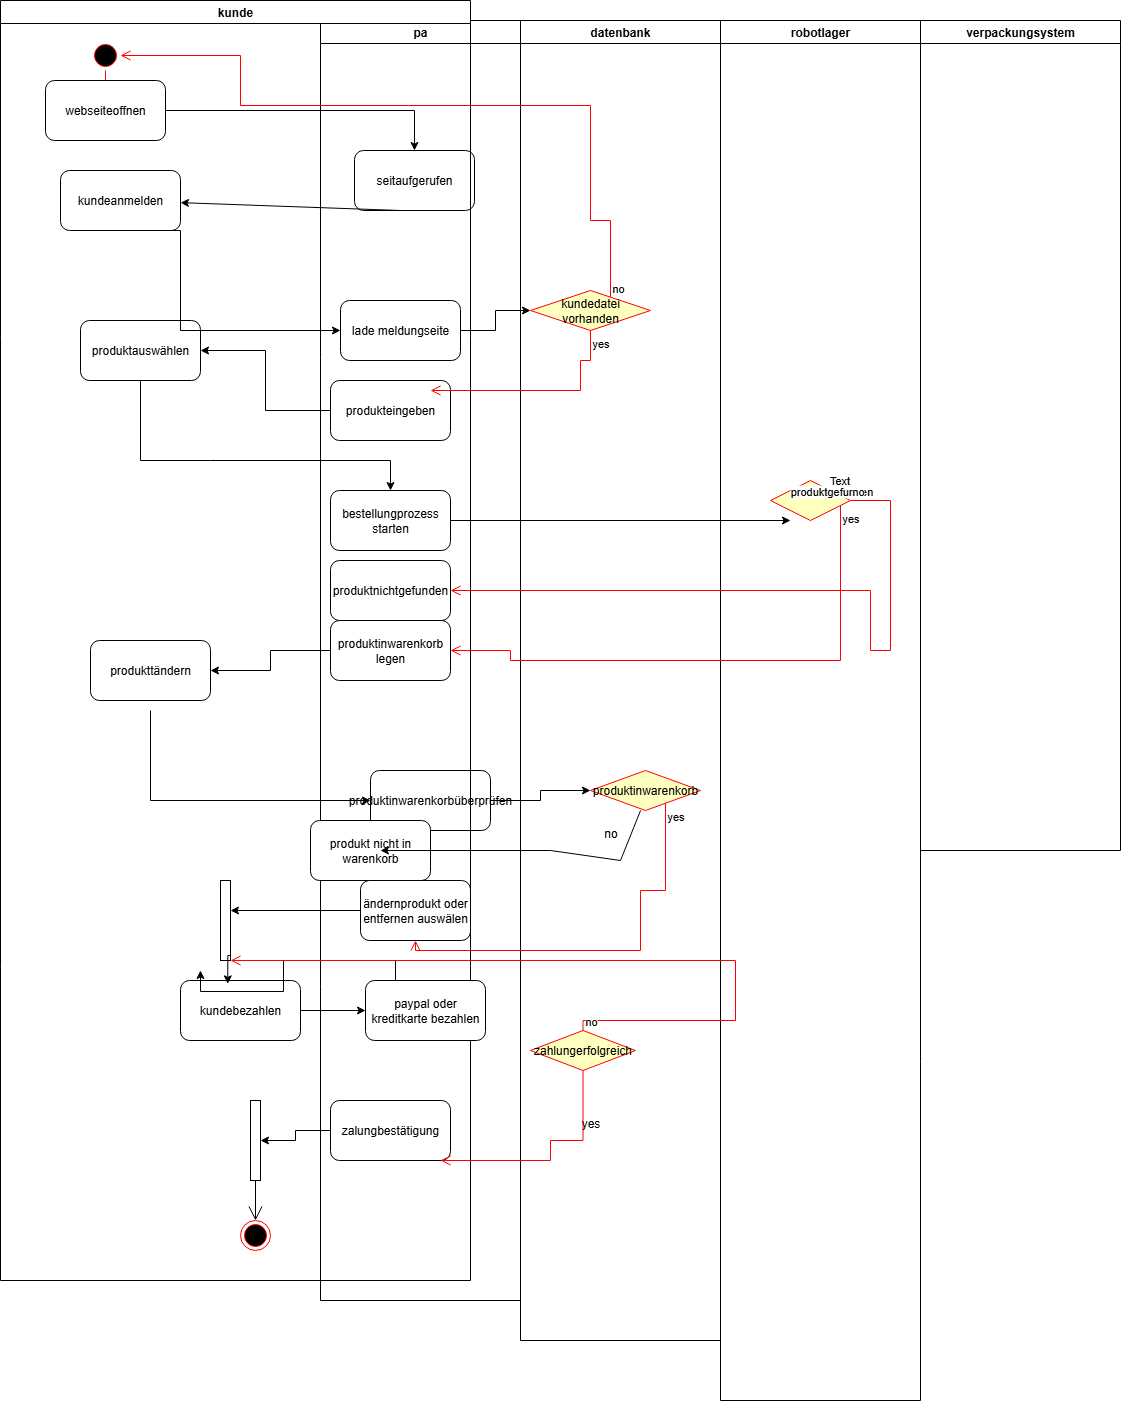

The diagram above was exported from draw.io. Its source (the exported page's mxGraphModel, read from the mxfile embedded in the PNG):
<mxGraphModel dx="1605" dy="1637" grid="1" gridSize="10" guides="1" tooltips="1" connect="1" arrows="1" fold="1" page="1" pageScale="1" pageWidth="827" pageHeight="1169" math="0" shadow="0">
  <root>
    <mxCell id="0" />
    <mxCell id="1" parent="0" />
    <mxCell id="RHVQignX4kvT8euKB2KU-2" value="pa" style="swimlane;whiteSpace=wrap;html=1;" parent="1" vertex="1">
      <mxGeometry x="240" y="10" width="200" height="1280" as="geometry" />
    </mxCell>
    <mxCell id="RHVQignX4kvT8euKB2KU-8" value="seitaufgerufen" style="whiteSpace=wrap;html=1;rounded=1;" parent="RHVQignX4kvT8euKB2KU-2" vertex="1">
      <mxGeometry x="34" y="130" width="120" height="60" as="geometry" />
    </mxCell>
    <mxCell id="RHVQignX4kvT8euKB2KU-15" value="lade meldungseite" style="whiteSpace=wrap;html=1;rounded=1;" parent="RHVQignX4kvT8euKB2KU-2" vertex="1">
      <mxGeometry x="20" y="280" width="120" height="60" as="geometry" />
    </mxCell>
    <mxCell id="RHVQignX4kvT8euKB2KU-24" value="produkteingeben" style="rounded=1;whiteSpace=wrap;html=1;" parent="RHVQignX4kvT8euKB2KU-2" vertex="1">
      <mxGeometry x="10" y="360" width="120" height="60" as="geometry" />
    </mxCell>
    <mxCell id="RHVQignX4kvT8euKB2KU-27" value="bestellungprozess&lt;div&gt;starten&lt;/div&gt;" style="whiteSpace=wrap;html=1;rounded=1;" parent="RHVQignX4kvT8euKB2KU-2" vertex="1">
      <mxGeometry x="10" y="470" width="120" height="60" as="geometry" />
    </mxCell>
    <mxCell id="RHVQignX4kvT8euKB2KU-60" value="produktinwarenkorb&lt;div&gt;legen&lt;/div&gt;" style="rounded=1;whiteSpace=wrap;html=1;" parent="RHVQignX4kvT8euKB2KU-2" vertex="1">
      <mxGeometry x="10" y="600" width="120" height="60" as="geometry" />
    </mxCell>
    <mxCell id="RHVQignX4kvT8euKB2KU-66" value="produktinwarenkorbüberprüfen" style="rounded=1;whiteSpace=wrap;html=1;" parent="RHVQignX4kvT8euKB2KU-2" vertex="1">
      <mxGeometry x="50" y="750" width="120" height="60" as="geometry" />
    </mxCell>
    <mxCell id="RHVQignX4kvT8euKB2KU-1" value="kunde" style="swimlane;whiteSpace=wrap;html=1;" parent="RHVQignX4kvT8euKB2KU-2" vertex="1">
      <mxGeometry x="-320" y="-20" width="470" height="1280" as="geometry" />
    </mxCell>
    <mxCell id="RHVQignX4kvT8euKB2KU-5" value="" style="ellipse;html=1;shape=startState;fillColor=#000000;strokeColor=#ff0000;" parent="RHVQignX4kvT8euKB2KU-1" vertex="1">
      <mxGeometry x="90" y="40" width="30" height="30" as="geometry" />
    </mxCell>
    <mxCell id="RHVQignX4kvT8euKB2KU-6" value="" style="edgeStyle=orthogonalEdgeStyle;html=1;verticalAlign=bottom;endArrow=open;endSize=8;strokeColor=#ff0000;rounded=0;" parent="RHVQignX4kvT8euKB2KU-1" source="RHVQignX4kvT8euKB2KU-5" edge="1">
      <mxGeometry relative="1" as="geometry">
        <mxPoint x="105" y="130" as="targetPoint" />
      </mxGeometry>
    </mxCell>
    <mxCell id="RHVQignX4kvT8euKB2KU-7" value="webseiteoffnen" style="rounded=1;whiteSpace=wrap;html=1;" parent="RHVQignX4kvT8euKB2KU-1" vertex="1">
      <mxGeometry x="45" y="80" width="120" height="60" as="geometry" />
    </mxCell>
    <mxCell id="RHVQignX4kvT8euKB2KU-12" value="kundeanmelden" style="whiteSpace=wrap;html=1;rounded=1;" parent="RHVQignX4kvT8euKB2KU-1" vertex="1">
      <mxGeometry x="60" y="170" width="120" height="60" as="geometry" />
    </mxCell>
    <mxCell id="RHVQignX4kvT8euKB2KU-25" value="produktauswählen" style="whiteSpace=wrap;html=1;rounded=1;" parent="RHVQignX4kvT8euKB2KU-1" vertex="1">
      <mxGeometry x="80" y="320" width="120" height="60" as="geometry" />
    </mxCell>
    <mxCell id="RHVQignX4kvT8euKB2KU-36" value="" style="html=1;points=[[0,0,0,0,5],[0,1,0,0,-5],[1,0,0,0,5],[1,1,0,0,-5]];perimeter=orthogonalPerimeter;outlineConnect=0;targetShapes=umlLifeline;portConstraint=eastwest;newEdgeStyle={&quot;curved&quot;:0,&quot;rounded&quot;:0};" parent="RHVQignX4kvT8euKB2KU-1" vertex="1">
      <mxGeometry x="150" y="560" width="10" as="geometry" />
    </mxCell>
    <mxCell id="RHVQignX4kvT8euKB2KU-61" value="produkttändern" style="whiteSpace=wrap;html=1;rounded=1;" parent="RHVQignX4kvT8euKB2KU-1" vertex="1">
      <mxGeometry x="90" y="640" width="120" height="60" as="geometry" />
    </mxCell>
    <mxCell id="RHVQignX4kvT8euKB2KU-78" value="" style="html=1;points=[[0,0,0,0,5],[0,1,0,0,-5],[1,0,0,0,5],[1,1,0,0,-5]];perimeter=orthogonalPerimeter;outlineConnect=0;targetShapes=umlLifeline;portConstraint=eastwest;newEdgeStyle={&quot;curved&quot;:0,&quot;rounded&quot;:0};" parent="RHVQignX4kvT8euKB2KU-1" vertex="1">
      <mxGeometry x="220" y="880" width="10" height="80" as="geometry" />
    </mxCell>
    <mxCell id="RHVQignX4kvT8euKB2KU-80" value="kundebezahlen" style="rounded=1;whiteSpace=wrap;html=1;" parent="RHVQignX4kvT8euKB2KU-1" vertex="1">
      <mxGeometry x="180" y="980" width="120" height="60" as="geometry" />
    </mxCell>
    <mxCell id="RHVQignX4kvT8euKB2KU-81" style="edgeStyle=orthogonalEdgeStyle;rounded=0;orthogonalLoop=1;jettySize=auto;html=1;curved=0;exitX=1;exitY=1;exitDx=0;exitDy=-5;exitPerimeter=0;entryX=0.394;entryY=0.056;entryDx=0;entryDy=0;entryPerimeter=0;" parent="RHVQignX4kvT8euKB2KU-1" source="RHVQignX4kvT8euKB2KU-78" target="RHVQignX4kvT8euKB2KU-80" edge="1">
      <mxGeometry relative="1" as="geometry" />
    </mxCell>
    <mxCell id="RHVQignX4kvT8euKB2KU-89" value="" style="html=1;points=[[0,0,0,0,5],[0,1,0,0,-5],[1,0,0,0,5],[1,1,0,0,-5]];perimeter=orthogonalPerimeter;outlineConnect=0;targetShapes=umlLifeline;portConstraint=eastwest;newEdgeStyle={&quot;curved&quot;:0,&quot;rounded&quot;:0};" parent="RHVQignX4kvT8euKB2KU-1" vertex="1">
      <mxGeometry x="250" y="1100" width="10" height="80" as="geometry" />
    </mxCell>
    <mxCell id="RHVQignX4kvT8euKB2KU-91" value="" style="ellipse;html=1;shape=endState;fillColor=#000000;strokeColor=#ff0000;" parent="RHVQignX4kvT8euKB2KU-1" vertex="1">
      <mxGeometry x="240" y="1220" width="30" height="30" as="geometry" />
    </mxCell>
    <mxCell id="RHVQignX4kvT8euKB2KU-92" value="" style="endArrow=open;endFill=1;endSize=12;html=1;rounded=0;" parent="RHVQignX4kvT8euKB2KU-1" source="RHVQignX4kvT8euKB2KU-89" target="RHVQignX4kvT8euKB2KU-91" edge="1">
      <mxGeometry width="160" relative="1" as="geometry">
        <mxPoint x="260" y="1190" as="sourcePoint" />
        <mxPoint x="440" y="1130" as="targetPoint" />
      </mxGeometry>
    </mxCell>
    <mxCell id="RHVQignX4kvT8euKB2KU-96" value="produkt nicht in warenkorb" style="rounded=1;whiteSpace=wrap;html=1;" parent="RHVQignX4kvT8euKB2KU-1" vertex="1">
      <mxGeometry x="310" y="820" width="120" height="60" as="geometry" />
    </mxCell>
    <mxCell id="RHVQignX4kvT8euKB2KU-72" value="ändernprodukt oder entfernen auswälen" style="rounded=1;whiteSpace=wrap;html=1;" parent="RHVQignX4kvT8euKB2KU-1" vertex="1">
      <mxGeometry x="360" y="880" width="110" height="60" as="geometry" />
    </mxCell>
    <mxCell id="RHVQignX4kvT8euKB2KU-9" value="" style="edgeStyle=orthogonalEdgeStyle;rounded=0;orthogonalLoop=1;jettySize=auto;html=1;" parent="RHVQignX4kvT8euKB2KU-2" source="RHVQignX4kvT8euKB2KU-7" target="RHVQignX4kvT8euKB2KU-8" edge="1">
      <mxGeometry relative="1" as="geometry" />
    </mxCell>
    <mxCell id="RHVQignX4kvT8euKB2KU-14" value="" style="endArrow=classic;html=1;rounded=0;exitX=0.5;exitY=1;exitDx=0;exitDy=0;" parent="RHVQignX4kvT8euKB2KU-2" source="RHVQignX4kvT8euKB2KU-8" target="RHVQignX4kvT8euKB2KU-12" edge="1">
      <mxGeometry width="50" height="50" relative="1" as="geometry">
        <mxPoint x="120" y="260" as="sourcePoint" />
        <mxPoint x="100" y="230" as="targetPoint" />
        <Array as="points">
          <mxPoint x="80" y="190" />
        </Array>
      </mxGeometry>
    </mxCell>
    <mxCell id="RHVQignX4kvT8euKB2KU-16" value="" style="edgeStyle=orthogonalEdgeStyle;rounded=0;orthogonalLoop=1;jettySize=auto;html=1;exitX=0.75;exitY=1;exitDx=0;exitDy=0;" parent="RHVQignX4kvT8euKB2KU-2" source="RHVQignX4kvT8euKB2KU-12" target="RHVQignX4kvT8euKB2KU-15" edge="1">
      <mxGeometry relative="1" as="geometry">
        <Array as="points">
          <mxPoint x="-140" y="210" />
          <mxPoint x="-140" y="310" />
        </Array>
      </mxGeometry>
    </mxCell>
    <mxCell id="RHVQignX4kvT8euKB2KU-26" value="" style="edgeStyle=orthogonalEdgeStyle;rounded=0;orthogonalLoop=1;jettySize=auto;html=1;" parent="RHVQignX4kvT8euKB2KU-2" source="RHVQignX4kvT8euKB2KU-24" target="RHVQignX4kvT8euKB2KU-25" edge="1">
      <mxGeometry relative="1" as="geometry" />
    </mxCell>
    <mxCell id="RHVQignX4kvT8euKB2KU-28" value="" style="edgeStyle=orthogonalEdgeStyle;rounded=0;orthogonalLoop=1;jettySize=auto;html=1;" parent="RHVQignX4kvT8euKB2KU-2" source="RHVQignX4kvT8euKB2KU-25" target="RHVQignX4kvT8euKB2KU-27" edge="1">
      <mxGeometry relative="1" as="geometry">
        <Array as="points">
          <mxPoint x="-110" y="440" />
          <mxPoint x="-110" y="440" />
        </Array>
      </mxGeometry>
    </mxCell>
    <mxCell id="RHVQignX4kvT8euKB2KU-62" value="" style="edgeStyle=orthogonalEdgeStyle;rounded=0;orthogonalLoop=1;jettySize=auto;html=1;" parent="RHVQignX4kvT8euKB2KU-2" source="RHVQignX4kvT8euKB2KU-60" target="RHVQignX4kvT8euKB2KU-61" edge="1">
      <mxGeometry relative="1" as="geometry" />
    </mxCell>
    <mxCell id="RHVQignX4kvT8euKB2KU-67" value="" style="edgeStyle=orthogonalEdgeStyle;rounded=0;orthogonalLoop=1;jettySize=auto;html=1;curved=0;" parent="RHVQignX4kvT8euKB2KU-2" target="RHVQignX4kvT8euKB2KU-66" edge="1">
      <mxGeometry relative="1" as="geometry">
        <mxPoint x="-170" y="690" as="sourcePoint" />
        <Array as="points">
          <mxPoint x="-170" y="780" />
        </Array>
      </mxGeometry>
    </mxCell>
    <mxCell id="RHVQignX4kvT8euKB2KU-74" value="" style="edgeStyle=orthogonalEdgeStyle;rounded=0;orthogonalLoop=1;jettySize=auto;html=1;" parent="RHVQignX4kvT8euKB2KU-2" source="RHVQignX4kvT8euKB2KU-72" edge="1">
      <mxGeometry relative="1" as="geometry">
        <mxPoint x="-90" y="890" as="targetPoint" />
      </mxGeometry>
    </mxCell>
    <mxCell id="RHVQignX4kvT8euKB2KU-97" style="edgeStyle=orthogonalEdgeStyle;rounded=0;orthogonalLoop=1;jettySize=auto;html=1;exitX=0.25;exitY=0;exitDx=0;exitDy=0;" parent="RHVQignX4kvT8euKB2KU-2" source="RHVQignX4kvT8euKB2KU-76" edge="1">
      <mxGeometry relative="1" as="geometry">
        <mxPoint x="-120" y="950" as="targetPoint" />
      </mxGeometry>
    </mxCell>
    <mxCell id="RHVQignX4kvT8euKB2KU-76" value="paypal oder&lt;div&gt;kreditkarte bezahlen&lt;/div&gt;" style="whiteSpace=wrap;html=1;rounded=1;" parent="RHVQignX4kvT8euKB2KU-2" vertex="1">
      <mxGeometry x="45" y="960" width="120" height="60" as="geometry" />
    </mxCell>
    <mxCell id="RHVQignX4kvT8euKB2KU-82" style="edgeStyle=orthogonalEdgeStyle;rounded=0;orthogonalLoop=1;jettySize=auto;html=1;entryX=0;entryY=0.5;entryDx=0;entryDy=0;" parent="RHVQignX4kvT8euKB2KU-2" source="RHVQignX4kvT8euKB2KU-80" target="RHVQignX4kvT8euKB2KU-76" edge="1">
      <mxGeometry relative="1" as="geometry" />
    </mxCell>
    <mxCell id="RHVQignX4kvT8euKB2KU-90" value="" style="edgeStyle=orthogonalEdgeStyle;rounded=0;orthogonalLoop=1;jettySize=auto;html=1;" parent="RHVQignX4kvT8euKB2KU-2" source="RHVQignX4kvT8euKB2KU-88" target="RHVQignX4kvT8euKB2KU-89" edge="1">
      <mxGeometry relative="1" as="geometry" />
    </mxCell>
    <mxCell id="RHVQignX4kvT8euKB2KU-88" value="zalungbestätigung" style="rounded=1;whiteSpace=wrap;html=1;" parent="RHVQignX4kvT8euKB2KU-2" vertex="1">
      <mxGeometry x="10" y="1080" width="120" height="60" as="geometry" />
    </mxCell>
    <mxCell id="RHVQignX4kvT8euKB2KU-93" value="produktnichtgefunden" style="rounded=1;whiteSpace=wrap;html=1;" parent="RHVQignX4kvT8euKB2KU-2" vertex="1">
      <mxGeometry x="10" y="540" width="120" height="60" as="geometry" />
    </mxCell>
    <mxCell id="RHVQignX4kvT8euKB2KU-94" value="" style="endArrow=classic;html=1;rounded=0;exitX=0.455;exitY=1;exitDx=0;exitDy=0;exitPerimeter=0;" parent="RHVQignX4kvT8euKB2KU-2" source="RHVQignX4kvT8euKB2KU-68" edge="1">
      <mxGeometry width="50" height="50" relative="1" as="geometry">
        <mxPoint x="345" y="790" as="sourcePoint" />
        <mxPoint x="60" y="830" as="targetPoint" />
        <Array as="points">
          <mxPoint x="300" y="840" />
          <mxPoint x="230" y="830" />
        </Array>
      </mxGeometry>
    </mxCell>
    <mxCell id="RHVQignX4kvT8euKB2KU-4" value="datenbank" style="swimlane;whiteSpace=wrap;html=1;" parent="1" vertex="1">
      <mxGeometry x="440" y="10" width="200" height="1320" as="geometry" />
    </mxCell>
    <mxCell id="RHVQignX4kvT8euKB2KU-20" value="kundedatei vorhanden" style="rhombus;whiteSpace=wrap;html=1;fontColor=#000000;fillColor=#ffffc0;strokeColor=#ff0000;" parent="RHVQignX4kvT8euKB2KU-4" vertex="1">
      <mxGeometry x="10" y="270" width="120" height="40" as="geometry" />
    </mxCell>
    <mxCell id="RHVQignX4kvT8euKB2KU-22" value="yes" style="edgeStyle=orthogonalEdgeStyle;html=1;align=left;verticalAlign=top;endArrow=open;endSize=8;strokeColor=#ff0000;rounded=0;" parent="RHVQignX4kvT8euKB2KU-4" source="RHVQignX4kvT8euKB2KU-20" edge="1">
      <mxGeometry x="-1" relative="1" as="geometry">
        <mxPoint x="-90" y="370" as="targetPoint" />
        <Array as="points">
          <mxPoint x="70" y="340" />
          <mxPoint x="60" y="340" />
          <mxPoint x="60" y="370" />
        </Array>
      </mxGeometry>
    </mxCell>
    <mxCell id="RHVQignX4kvT8euKB2KU-68" value="produktinwarenkorb" style="rhombus;whiteSpace=wrap;html=1;fontColor=#000000;fillColor=#ffffc0;strokeColor=#ff0000;" parent="RHVQignX4kvT8euKB2KU-4" vertex="1">
      <mxGeometry x="70" y="750" width="110" height="40" as="geometry" />
    </mxCell>
    <mxCell id="RHVQignX4kvT8euKB2KU-83" value="zahlungerfolgreich" style="rhombus;whiteSpace=wrap;html=1;fontColor=#000000;fillColor=#ffffc0;strokeColor=#ff0000;" parent="RHVQignX4kvT8euKB2KU-4" vertex="1">
      <mxGeometry x="10" y="1010" width="105" height="40" as="geometry" />
    </mxCell>
    <mxCell id="RHVQignX4kvT8euKB2KU-85" value="" style="edgeStyle=orthogonalEdgeStyle;html=1;align=left;verticalAlign=top;endArrow=open;endSize=8;strokeColor=#ff0000;rounded=0;" parent="RHVQignX4kvT8euKB2KU-4" source="RHVQignX4kvT8euKB2KU-83" edge="1">
      <mxGeometry x="-1" y="-30" relative="1" as="geometry">
        <mxPoint x="-80" y="1140" as="targetPoint" />
        <Array as="points">
          <mxPoint x="63" y="1120" />
          <mxPoint x="30" y="1120" />
        </Array>
        <mxPoint x="25" y="-30" as="offset" />
      </mxGeometry>
    </mxCell>
    <mxCell id="RHVQignX4kvT8euKB2KU-23" value="" style="edgeStyle=orthogonalEdgeStyle;rounded=0;orthogonalLoop=1;jettySize=auto;html=1;" parent="1" source="RHVQignX4kvT8euKB2KU-15" target="RHVQignX4kvT8euKB2KU-20" edge="1">
      <mxGeometry relative="1" as="geometry" />
    </mxCell>
    <mxCell id="RHVQignX4kvT8euKB2KU-32" value="" style="edgeStyle=orthogonalEdgeStyle;rounded=0;orthogonalLoop=1;jettySize=auto;html=1;" parent="1" source="RHVQignX4kvT8euKB2KU-27" edge="1">
      <mxGeometry relative="1" as="geometry">
        <mxPoint x="710" y="510" as="targetPoint" />
      </mxGeometry>
    </mxCell>
    <mxCell id="RHVQignX4kvT8euKB2KU-51" value="robotlager" style="swimlane;whiteSpace=wrap;html=1;" parent="1" vertex="1">
      <mxGeometry x="640" y="10" width="200" height="1380" as="geometry" />
    </mxCell>
    <mxCell id="RHVQignX4kvT8euKB2KU-52" value="" style="rhombus;whiteSpace=wrap;html=1;fontColor=#000000;fillColor=#ffffc0;strokeColor=#ff0000;" parent="RHVQignX4kvT8euKB2KU-51" vertex="1">
      <mxGeometry x="50" y="460" width="80" height="40" as="geometry" />
    </mxCell>
    <mxCell id="RHVQignX4kvT8euKB2KU-58" value="verpackungsystem" style="swimlane;whiteSpace=wrap;html=1;" parent="1" vertex="1">
      <mxGeometry x="840" y="10" width="200" height="830" as="geometry" />
    </mxCell>
    <mxCell id="RHVQignX4kvT8euKB2KU-54" value="yes" style="edgeStyle=orthogonalEdgeStyle;html=1;align=left;verticalAlign=top;endArrow=open;endSize=8;strokeColor=#ff0000;rounded=0;entryX=1;entryY=0.5;entryDx=0;entryDy=0;" parent="1" source="RHVQignX4kvT8euKB2KU-52" target="RHVQignX4kvT8euKB2KU-60" edge="1">
      <mxGeometry x="-1" relative="1" as="geometry">
        <mxPoint x="430" y="630" as="targetPoint" />
        <Array as="points">
          <mxPoint x="760" y="650" />
          <mxPoint x="430" y="650" />
          <mxPoint x="430" y="640" />
        </Array>
      </mxGeometry>
    </mxCell>
    <mxCell id="RHVQignX4kvT8euKB2KU-55" value="Text" style="edgeLabel;html=1;align=center;verticalAlign=middle;resizable=0;points=[];" parent="RHVQignX4kvT8euKB2KU-54" vertex="1" connectable="0">
      <mxGeometry x="-1" y="-26" relative="1" as="geometry">
        <mxPoint x="24" y="-26" as="offset" />
      </mxGeometry>
    </mxCell>
    <mxCell id="RHVQignX4kvT8euKB2KU-57" value="produktgefunden" style="edgeLabel;html=1;align=center;verticalAlign=middle;resizable=0;points=[];" parent="RHVQignX4kvT8euKB2KU-54" vertex="1" connectable="0">
      <mxGeometry x="-1" y="-27" relative="1" as="geometry">
        <mxPoint x="17" y="-15" as="offset" />
      </mxGeometry>
    </mxCell>
    <mxCell id="RHVQignX4kvT8euKB2KU-71" value="" style="edgeStyle=orthogonalEdgeStyle;rounded=0;orthogonalLoop=1;jettySize=auto;html=1;" parent="1" source="RHVQignX4kvT8euKB2KU-66" target="RHVQignX4kvT8euKB2KU-68" edge="1">
      <mxGeometry relative="1" as="geometry" />
    </mxCell>
    <mxCell id="RHVQignX4kvT8euKB2KU-70" value="yes" style="edgeStyle=orthogonalEdgeStyle;html=1;align=left;verticalAlign=top;endArrow=open;endSize=8;strokeColor=#ff0000;rounded=0;" parent="1" source="RHVQignX4kvT8euKB2KU-68" target="RHVQignX4kvT8euKB2KU-72" edge="1">
      <mxGeometry x="-1" relative="1" as="geometry">
        <mxPoint x="530" y="940" as="targetPoint" />
        <Array as="points">
          <mxPoint x="585" y="880" />
          <mxPoint x="560" y="880" />
          <mxPoint x="560" y="940" />
        </Array>
      </mxGeometry>
    </mxCell>
    <mxCell id="RHVQignX4kvT8euKB2KU-86" value="yes" style="text;html=1;align=center;verticalAlign=middle;resizable=0;points=[];autosize=1;strokeColor=none;fillColor=none;" parent="1" vertex="1">
      <mxGeometry x="490" y="1098" width="40" height="30" as="geometry" />
    </mxCell>
    <mxCell id="RHVQignX4kvT8euKB2KU-21" value="no" style="edgeStyle=orthogonalEdgeStyle;html=1;align=left;verticalAlign=bottom;endArrow=open;endSize=8;strokeColor=#ff0000;rounded=0;entryX=1;entryY=0.5;entryDx=0;entryDy=0;" parent="1" source="RHVQignX4kvT8euKB2KU-20" target="RHVQignX4kvT8euKB2KU-5" edge="1">
      <mxGeometry x="-1" relative="1" as="geometry">
        <mxPoint x="510" y="120" as="targetPoint" />
        <Array as="points">
          <mxPoint x="530" y="210" />
          <mxPoint x="510" y="210" />
          <mxPoint x="510" y="95" />
          <mxPoint x="160" y="95" />
          <mxPoint x="160" y="45" />
        </Array>
      </mxGeometry>
    </mxCell>
    <mxCell id="RHVQignX4kvT8euKB2KU-53" value="no" style="edgeStyle=orthogonalEdgeStyle;html=1;align=left;verticalAlign=bottom;endArrow=open;endSize=8;strokeColor=#ff0000;rounded=0;entryX=1;entryY=0.5;entryDx=0;entryDy=0;" parent="1" source="RHVQignX4kvT8euKB2KU-52" target="RHVQignX4kvT8euKB2KU-93" edge="1">
      <mxGeometry x="-1" relative="1" as="geometry">
        <mxPoint x="340" y="570" as="targetPoint" />
        <Array as="points">
          <mxPoint x="810" y="490" />
          <mxPoint x="810" y="640" />
          <mxPoint x="790" y="640" />
          <mxPoint x="790" y="580" />
        </Array>
      </mxGeometry>
    </mxCell>
    <mxCell id="RHVQignX4kvT8euKB2KU-95" value="no" style="text;html=1;align=center;verticalAlign=middle;resizable=0;points=[];autosize=1;strokeColor=none;fillColor=none;" parent="1" vertex="1">
      <mxGeometry x="510" y="808" width="40" height="30" as="geometry" />
    </mxCell>
    <mxCell id="RHVQignX4kvT8euKB2KU-84" value="no" style="edgeStyle=orthogonalEdgeStyle;html=1;align=left;verticalAlign=bottom;endArrow=open;endSize=8;strokeColor=#ff0000;rounded=0;" parent="1" source="RHVQignX4kvT8euKB2KU-83" target="RHVQignX4kvT8euKB2KU-78" edge="1">
      <mxGeometry x="-1" relative="1" as="geometry">
        <mxPoint x="230" y="940" as="targetPoint" />
        <Array as="points">
          <mxPoint x="503" y="1010" />
          <mxPoint x="655" y="1010" />
          <mxPoint x="655" y="950" />
        </Array>
      </mxGeometry>
    </mxCell>
  </root>
</mxGraphModel>